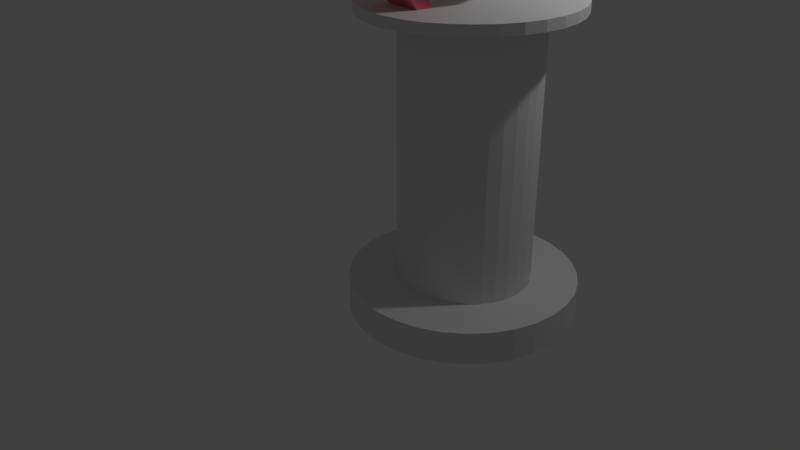 # Source: MageTurm_1.blend  (saved by Blender 2.79.0; exported with 4.5.12 LTS)
import bpy
from mathutils import Matrix  # noqa: F401  (used for matrix-valued properties, if any)

bpy.ops.wm.read_factory_settings(use_empty=True)
scene = bpy.context.scene
scene.name = 'Scene'

# ---- collections
col_collection_1 = bpy.data.collections.new('Collection 1'); scene.collection.children.link(col_collection_1)

# ---- materials (node trees are filled in below, after node groups)
mat_material_001 = bpy.data.materials.new('Material.001')
mat_material_001.alpha_threshold = 0.0
mat_material_001.use_transparent_shadow = False
mat_material_001.diffuse_color = (0.8, 0.1658, 0.2103, 1.0)
mat_material_001.roughness = 0.5

# ---- material node trees

# ---- world
world_world = bpy.data.worlds.new('World'); scene.world = world_world
world_world.color = (0.05088, 0.05088, 0.05088)
world_world.use_sun_shadow = False
world_world.sun_shadow_jitter_overblur = 0.0
world_world.cycles.sampling_method = 'MANUAL'

# ---- cameras
cam_camera = bpy.data.cameras.new('Camera')
cam_camera.clip_end = 100.0
cam_camera.lens = 35.0
cam_camera.sensor_width = 32.0
cam_camera.sensor_height = 18.0
cam_camera.ortho_scale = 7.314
cam_camera.dof.focus_distance = 0.0
cam_camera.dof.aperture_fstop = 128.0

# ---- lights
light_lamp = bpy.data.lights.new('Lamp', 'POINT')
light_lamp.transmission_factor = 0.0
light_lamp.cutoff_distance = 30.0
light_lamp.energy = 100.0
light_lamp.shadow_buffer_clip_start = 1.001
light_lamp.shadow_soft_size = 0.1
light_lamp.shadow_maximum_resolution = 0.006
light_lamp.use_absolute_resolution = True

# ---- meshes
me_icosphere = bpy.data.meshes.new('Icosphere')
me_icosphere.from_pydata([(-5.166e-10, 0.02769, -3.909), (0.4602, -0.309, -3.559), (-0.1758, -0.5171, -3.559), (-0.5689, 0.02769, -3.559), (-0.1758, 0.5725, -3.559), (0.4602, 0.3644, -3.559), (0.1758, -0.5171, -2.993), (-0.4602, -0.309, -2.993), (-0.4602, 0.3644, -2.993), (0.1758, 0.5725, -2.993), (0.5689, 0.02769, -2.993), (-5.166e-10, 0.02769, -2.643), (-0.1033, -0.2925, -3.815), (0.2705, -0.1702, -3.815), (0.1672, -0.4904, -3.609), (0.541, 0.02769, -3.609), (0.2705, 0.2256, -3.815), (-0.3344, 0.02769, -3.815), (-0.4377, -0.2925, -3.609), (-0.1033, 0.3479, -3.815), (-0.4377, 0.3479, -3.609), (0.1672, 0.5458, -3.609), (0.6049, -0.1702, -3.276), (0.6049, 0.2256, -3.276), (-5.166e-10, -0.6127, -3.276), (0.3738, -0.4904, -3.276), (-0.6049, -0.1702, -3.276), (-0.3738, -0.4904, -3.276), (-0.3738, 0.5458, -3.276), (-0.6049, 0.2256, -3.276), (0.3738, 0.5458, -3.276), (-5.166e-10, 0.6681, -3.276), (0.4377, -0.2925, -2.944), (-0.1672, -0.4904, -2.944), (-0.541, 0.02769, -2.944), (-0.1672, 0.5458, -2.944), (0.4377, 0.3479, -2.944), (0.1033, -0.2925, -2.738), (0.3344, 0.02769, -2.738), (-0.2705, -0.1702, -2.738), (-0.2705, 0.2256, -2.738), (0.1033, 0.3479, -2.738)], [], [(0, 13, 12), (1, 13, 15), (0, 12, 17), (0, 17, 19), (0, 19, 16), (1, 15, 22), (2, 14, 24), (3, 18, 26), (4, 20, 28), (5, 21, 30), (1, 22, 25), (2, 24, 27), (3, 26, 29), (4, 28, 31), (5, 30, 23), (6, 32, 37), (7, 33, 39), (8, 34, 40), (9, 35, 41), (10, 36, 38), (38, 41, 11), (38, 36, 41), (36, 9, 41), (41, 40, 11), (41, 35, 40), (35, 8, 40), (40, 39, 11), (40, 34, 39), (34, 7, 39), (39, 37, 11), (39, 33, 37), (33, 6, 37), (37, 38, 11), (37, 32, 38), (32, 10, 38), (23, 36, 10), (23, 30, 36), (30, 9, 36), (31, 35, 9), (31, 28, 35), (28, 8, 35), (29, 34, 8), (29, 26, 34), (26, 7, 34), (27, 33, 7), (27, 24, 33), (24, 6, 33), (25, 32, 6), (25, 22, 32), (22, 10, 32), (30, 31, 9), (30, 21, 31), (21, 4, 31), (28, 29, 8), (28, 20, 29), (20, 3, 29), (26, 27, 7), (26, 18, 27), (18, 2, 27), (24, 25, 6), (24, 14, 25), (14, 1, 25), (22, 23, 10), (22, 15, 23), (15, 5, 23), (16, 21, 5), (16, 19, 21), (19, 4, 21), (19, 20, 4), (19, 17, 20), (17, 3, 20), (17, 18, 3), (17, 12, 18), (12, 2, 18), (15, 16, 5), (15, 13, 16), (13, 0, 16), (12, 14, 2), (12, 13, 14), (13, 1, 14)])
me_icosphere.use_remesh_preserve_volume = False
me_icosphere.use_remesh_preserve_attributes = False
me_icosphere.use_mirror_vertex_groups = False
me_icosphere.update()
me_cube_005 = bpy.data.meshes.new('Cube.005')
me_cube_005.from_pydata([(-0.8179, -1.089, -4.011), (-0.8157, -0.4744, -4.819), (-0.8286, -1.273, -4.012), (-0.8263, -0.6579, -4.82), (-0.423, -1.112, -4.021), (-0.4208, -0.4973, -4.829), (-0.4337, -1.296, -4.021), (-0.4314, -0.6808, -4.83), (-0.7706, -0.6791, -3.376), (-0.8166, -1.089, -4.011), (-0.7535, -0.6783, -3.191), (-0.8281, -1.271, -4.014), (-0.3765, -0.6756, -3.413), (-0.4231, -1.114, -4.02), (-0.3595, -0.6748, -3.227), (-0.4325, -1.3, -4.021)], [], [(0, 1, 3, 2), (2, 3, 7, 6), (6, 7, 5, 4), (4, 5, 1, 0), (2, 6, 4, 0), (7, 3, 1, 5), (8, 9, 11, 10), (10, 11, 15, 14), (14, 15, 13, 12), (12, 13, 9, 8), (10, 14, 12, 8), (15, 11, 9, 13)])
me_cube_005.materials.append(mat_material_001)
me_cube_005.use_remesh_preserve_volume = False
me_cube_005.use_remesh_preserve_attributes = False
me_cube_005.use_mirror_vertex_groups = False
me_cube_005.update()
me_cube_004 = bpy.data.meshes.new('Cube.004')
me_cube_004.from_pydata([(-0.4107, -0.7192, -3.95), (-0.4511, -1.331, -4.76), (-0.4107, -0.5355, -3.95), (-0.4511, -1.147, -4.76), (-0.8055, -0.7192, -3.924), (-0.8459, -1.331, -4.734), (-0.8055, -0.5355, -3.924), (-0.8459, -1.147, -4.734), (-0.3765, -1.133, -3.317), (-0.412, -0.7195, -3.95), (-0.3765, -1.136, -3.131), (-0.4113, -0.5372, -3.953), (-0.7714, -1.16, -3.317), (-0.8055, -0.7174, -3.923), (-0.7714, -1.162, -3.131), (-0.8069, -0.5318, -3.924)], [], [(0, 1, 3, 2), (2, 3, 7, 6), (6, 7, 5, 4), (4, 5, 1, 0), (2, 6, 4, 0), (7, 3, 1, 5), (8, 9, 11, 10), (10, 11, 15, 14), (14, 15, 13, 12), (12, 13, 9, 8), (10, 14, 12, 8), (15, 11, 9, 13)])
me_cube_004.use_remesh_preserve_volume = False
me_cube_004.use_remesh_preserve_attributes = False
me_cube_004.use_mirror_vertex_groups = False
me_cube_004.update()
me_cylinder_003 = bpy.data.meshes.new('Cylinder.003')
me_cylinder_003.from_pydata([(-0.03107, 0.9277, -0.8748), (-0.03107, 0.9277, -0.7866), (0.146, 0.9099, -0.8748), (0.146, 0.9099, -0.7866), (0.3163, 0.8571, -0.8748), (0.3163, 0.8571, -0.7866), (0.4732, 0.7714, -0.8748), (0.4732, 0.7714, -0.7866), (0.6107, 0.656, -0.8748), (0.6107, 0.656, -0.7866), (0.7236, 0.5154, -0.8748), (0.7236, 0.5154, -0.7866), (0.8075, 0.355, -0.8748), (0.8075, 0.355, -0.7866), (0.8592, 0.181, -0.8748), (0.8592, 0.181, -0.7866), (0.8766, 8.498e-08, -0.8748), (0.8766, 8.498e-08, -0.7866), (0.8592, -0.181, -0.8748), (0.8592, -0.181, -0.7866), (0.8075, -0.355, -0.8748), (0.8075, -0.355, -0.7866), (0.7236, -0.5154, -0.8748), (0.7236, -0.5154, -0.7866), (0.6107, -0.656, -0.8748), (0.6107, -0.656, -0.7866), (0.4732, -0.7714, -0.8748), (0.4732, -0.7714, -0.7866), (0.3453, -0.8571, -0.8748), (0.3453, -0.8571, -0.7866), (0.175, -0.9099, -0.8748), (0.175, -0.9099, -0.7866), (-0.002048, -0.9277, -0.8748), (-0.002048, -0.9277, -0.7866), (-0.1791, -0.9099, -0.8748), (-0.1791, -0.9099, -0.7866), (-0.3494, -0.8571, -0.8748), (-0.3494, -0.8571, -0.7866), (-0.5063, -0.7714, -0.8748), (-0.5063, -0.7714, -0.7866), (-0.6439, -0.656, -0.8748), (-0.6439, -0.656, -0.7866), (-0.7858, -0.5154, -0.8748), (-0.7858, -0.5154, -0.7866), (-0.8697, -0.355, -0.8748), (-0.8697, -0.355, -0.7866), (-0.9213, -0.181, -0.8748), (-0.9213, -0.181, -0.7866), (-0.9387, 9.107e-07, -0.8748), (-0.9387, 9.107e-07, -0.7866), (-0.9213, 0.181, -0.8748), (-0.9213, 0.181, -0.7866), (-0.8697, 0.355, -0.8748), (-0.8697, 0.355, -0.7866), (-0.7858, 0.5154, -0.8748), (-0.7858, 0.5154, -0.7866), (-0.6729, 0.656, -0.8748), (-0.6729, 0.656, -0.7866), (-0.5353, 0.7714, -0.8748), (-0.5353, 0.7714, -0.7866), (-0.3784, 0.8571, -0.8748), (-0.3784, 0.8571, -0.7866), (-0.2082, 0.9099, -0.8748), (-0.2082, 0.9099, -0.7866)], [], [(0, 1, 3, 2), (2, 3, 5, 4), (4, 5, 7, 6), (6, 7, 9, 8), (8, 9, 11, 10), (10, 11, 13, 12), (12, 13, 15, 14), (14, 15, 17, 16), (16, 17, 19, 18), (18, 19, 21, 20), (20, 21, 23, 22), (22, 23, 25, 24), (24, 25, 27, 26), (26, 27, 29, 28), (28, 29, 31, 30), (30, 31, 33, 32), (32, 33, 35, 34), (34, 35, 37, 36), (36, 37, 39, 38), (38, 39, 41, 40), (40, 41, 43, 42), (42, 43, 45, 44), (44, 45, 47, 46), (46, 47, 49, 48), (48, 49, 51, 50), (50, 51, 53, 52), (52, 53, 55, 54), (54, 55, 57, 56), (56, 57, 59, 58), (58, 59, 61, 60), (3, 1, 63, 61, 59, 57, 55, 53, 51, 49, 47, 45, 43, 41, 39, 37, 35, 33, 31, 29, 27, 25, 23, 21, 19, 17, 15, 13, 11, 9, 7, 5), (60, 61, 63, 62), (62, 63, 1, 0), (0, 2, 4, 6, 8, 10, 12, 14, 16, 18, 20, 22, 24, 26, 28, 30, 32, 34, 36, 38, 40, 42, 44, 46, 48, 50, 52, 54, 56, 58, 60, 62)])
me_cylinder_003.use_remesh_preserve_volume = False
me_cylinder_003.use_remesh_preserve_attributes = False
me_cylinder_003.use_mirror_vertex_groups = False
me_cylinder_003.update()
me_cylinder_002 = bpy.data.meshes.new('Cylinder.002')
me_cylinder_002.from_pydata([(0.0, 1.0, -1.0), (0.0, 1.0, 1.0), (0.1951, 0.9808, -1.0), (0.1951, 0.9808, 1.0), (0.3827, 0.9239, -1.0), (0.3827, 0.9239, 1.0), (0.5556, 0.8315, -1.0), (0.5556, 0.8315, 1.0), (0.7071, 0.7071, -1.0), (0.7071, 0.7071, 1.0), (0.8315, 0.5556, -1.0), (0.8315, 0.5556, 1.0), (0.9239, 0.3827, -1.0), (0.9239, 0.3827, 1.0), (0.9808, 0.1951, -1.0), (0.9808, 0.1951, 1.0), (1.0, 7.55e-08, -1.0), (1.0, 7.55e-08, 1.0), (0.9808, -0.1951, -1.0), (0.9808, -0.1951, 1.0), (0.9239, -0.3827, -1.0), (0.9239, -0.3827, 1.0), (0.8315, -0.5556, -1.0), (0.8315, -0.5556, 1.0), (0.7071, -0.7071, -1.0), (0.7071, -0.7071, 1.0), (0.5556, -0.8315, -1.0), (0.5556, -0.8315, 1.0), (0.3827, -0.9239, -1.0), (0.3827, -0.9239, 1.0), (0.1951, -0.9808, -1.0), (0.1951, -0.9808, 1.0), (-3.258e-07, -1.0, -1.0), (-3.258e-07, -1.0, 1.0), (-0.1951, -0.9808, -1.0), (-0.1951, -0.9808, 1.0), (-0.3827, -0.9239, -1.0), (-0.3827, -0.9239, 1.0), (-0.5556, -0.8315, -1.0), (-0.5556, -0.8315, 1.0), (-0.7071, -0.7071, -1.0), (-0.7071, -0.7071, 1.0), (-0.8315, -0.5556, -1.0), (-0.8315, -0.5556, 1.0), (-0.9239, -0.3827, -1.0), (-0.9239, -0.3827, 1.0), (-0.9808, -0.1951, -1.0), (-0.9808, -0.1951, 1.0), (-1.0, 9.656e-07, -1.0), (-1.0, 9.656e-07, 1.0), (-0.9808, 0.1951, -1.0), (-0.9808, 0.1951, 1.0), (-0.9239, 0.3827, -1.0), (-0.9239, 0.3827, 1.0), (-0.8315, 0.5556, -1.0), (-0.8315, 0.5556, 1.0), (-0.7071, 0.7071, -1.0), (-0.7071, 0.7071, 1.0), (-0.5556, 0.8315, -1.0), (-0.5556, 0.8315, 1.0), (-0.3827, 0.9239, -1.0), (-0.3827, 0.9239, 1.0), (-0.1951, 0.9808, -1.0), (-0.1951, 0.9808, 1.0)], [], [(0, 1, 3, 2), (2, 3, 5, 4), (4, 5, 7, 6), (6, 7, 9, 8), (8, 9, 11, 10), (10, 11, 13, 12), (12, 13, 15, 14), (14, 15, 17, 16), (16, 17, 19, 18), (18, 19, 21, 20), (20, 21, 23, 22), (22, 23, 25, 24), (24, 25, 27, 26), (26, 27, 29, 28), (28, 29, 31, 30), (30, 31, 33, 32), (32, 33, 35, 34), (34, 35, 37, 36), (36, 37, 39, 38), (38, 39, 41, 40), (40, 41, 43, 42), (42, 43, 45, 44), (44, 45, 47, 46), (46, 47, 49, 48), (48, 49, 51, 50), (50, 51, 53, 52), (52, 53, 55, 54), (54, 55, 57, 56), (56, 57, 59, 58), (58, 59, 61, 60), (3, 1, 63, 61, 59, 57, 55, 53, 51, 49, 47, 45, 43, 41, 39, 37, 35, 33, 31, 29, 27, 25, 23, 21, 19, 17, 15, 13, 11, 9, 7, 5), (60, 61, 63, 62), (62, 63, 1, 0), (0, 2, 4, 6, 8, 10, 12, 14, 16, 18, 20, 22, 24, 26, 28, 30, 32, 34, 36, 38, 40, 42, 44, 46, 48, 50, 52, 54, 56, 58, 60, 62)])
me_cylinder_002.use_remesh_preserve_volume = False
me_cylinder_002.use_remesh_preserve_attributes = False
me_cylinder_002.use_mirror_vertex_groups = False
me_cylinder_002.update()
me_cylinder = bpy.data.meshes.new('Cylinder')
me_cylinder.from_pydata([(0.0, 1.0, -1.0), (0.0, 1.0, -0.7137), (0.1951, 0.9808, -1.0), (0.1951, 0.9808, -0.7137), (0.3827, 0.9239, -1.0), (0.3827, 0.9239, -0.7137), (0.5556, 0.8315, -1.0), (0.5556, 0.8315, -0.7137), (0.7071, 0.7071, -1.0), (0.7071, 0.7071, -0.7137), (0.8315, 0.5556, -1.0), (0.8315, 0.5556, -0.7137), (0.9239, 0.3827, -1.0), (0.9239, 0.3827, -0.7137), (0.9808, 0.1951, -1.0), (0.9808, 0.1951, -0.7137), (1.0, 7.55e-08, -1.0), (1.0, 7.55e-08, -0.7137), (0.9808, -0.1951, -1.0), (0.9808, -0.1951, -0.7137), (0.9239, -0.3827, -1.0), (0.9239, -0.3827, -0.7137), (0.8315, -0.5556, -1.0), (0.8315, -0.5556, -0.7137), (0.7071, -0.7071, -1.0), (0.7071, -0.7071, -0.7137), (0.5556, -0.8315, -1.0), (0.5556, -0.8315, -0.7137), (0.3827, -0.9239, -1.0), (0.3827, -0.9239, -0.7137), (0.1951, -0.9808, -1.0), (0.1951, -0.9808, -0.7137), (-3.258e-07, -1.0, -1.0), (-3.258e-07, -1.0, -0.7137), (-0.1951, -0.9808, -1.0), (-0.1951, -0.9808, -0.7137), (-0.3827, -0.9239, -1.0), (-0.3827, -0.9239, -0.7137), (-0.5556, -0.8315, -1.0), (-0.5556, -0.8315, -0.7137), (-0.7071, -0.7071, -1.0), (-0.7071, -0.7071, -0.7137), (-0.8315, -0.5556, -1.0), (-0.8315, -0.5556, -0.7137), (-0.9239, -0.3827, -1.0), (-0.9239, -0.3827, -0.7137), (-0.9808, -0.1951, -1.0), (-0.9808, -0.1951, -0.7137), (-1.0, 9.656e-07, -1.0), (-1.0, 9.656e-07, -0.7137), (-0.9808, 0.1951, -1.0), (-0.9808, 0.1951, -0.7137), (-0.9239, 0.3827, -1.0), (-0.9239, 0.3827, -0.7137), (-0.8315, 0.5556, -1.0), (-0.8315, 0.5556, -0.7137), (-0.7071, 0.7071, -1.0), (-0.7071, 0.7071, -0.7137), (-0.5556, 0.8315, -1.0), (-0.5556, 0.8315, -0.7137), (-0.3827, 0.9239, -1.0), (-0.3827, 0.9239, -0.7137), (-0.1951, 0.9808, -1.0), (-0.1951, 0.9808, -0.7137)], [], [(0, 1, 3, 2), (2, 3, 5, 4), (4, 5, 7, 6), (6, 7, 9, 8), (8, 9, 11, 10), (10, 11, 13, 12), (12, 13, 15, 14), (14, 15, 17, 16), (16, 17, 19, 18), (18, 19, 21, 20), (20, 21, 23, 22), (22, 23, 25, 24), (24, 25, 27, 26), (26, 27, 29, 28), (28, 29, 31, 30), (30, 31, 33, 32), (32, 33, 35, 34), (34, 35, 37, 36), (36, 37, 39, 38), (38, 39, 41, 40), (40, 41, 43, 42), (42, 43, 45, 44), (44, 45, 47, 46), (46, 47, 49, 48), (48, 49, 51, 50), (50, 51, 53, 52), (52, 53, 55, 54), (54, 55, 57, 56), (56, 57, 59, 58), (58, 59, 61, 60), (3, 1, 63, 61, 59, 57, 55, 53, 51, 49, 47, 45, 43, 41, 39, 37, 35, 33, 31, 29, 27, 25, 23, 21, 19, 17, 15, 13, 11, 9, 7, 5), (60, 61, 63, 62), (62, 63, 1, 0), (0, 2, 4, 6, 8, 10, 12, 14, 16, 18, 20, 22, 24, 26, 28, 30, 32, 34, 36, 38, 40, 42, 44, 46, 48, 50, 52, 54, 56, 58, 60, 62)])
me_cylinder.use_remesh_preserve_volume = False
me_cylinder.use_remesh_preserve_attributes = False
me_cylinder.use_mirror_vertex_groups = False
me_cylinder.update()

# ---- objects
ob_icosphere = bpy.data.objects.new('Icosphere', me_icosphere)
ob_cube_002 = bpy.data.objects.new('Cube.002', me_cube_005)
ob_cube_001 = bpy.data.objects.new('Cube.001', me_cube_004)
ob_cylinder_002 = bpy.data.objects.new('Cylinder.002', me_cylinder_003)
ob_cylinder_001 = bpy.data.objects.new('Cylinder.001', me_cylinder_002)
ob_cylinder = bpy.data.objects.new('Cylinder', me_cylinder)
ob_lamp = bpy.data.objects.new('Lamp', light_lamp)
ob_camera = bpy.data.objects.new('Camera', cam_camera)

# ---- transforms, parenting, visibility, modifiers, constraints
ob_icosphere.location = (0.1422, -0.09524, 7.738)
ob_icosphere.lineart.crease_threshold = 0.0
ob_cube_002.location = (0.6178, -0.1802, 8.474)
ob_cube_002.lineart.crease_threshold = 0.0
ob_cube_001.location = (0.7519, 1.831, 8.375)
ob_cube_001.lineart.crease_threshold = 0.0
ob_cylinder_002.location = (0.1223, -0.08859, 4.598)
ob_cylinder_002.scale = (1.207, 1.207, 1.207)
ob_cylinder_002.lineart.crease_threshold = 0.0
ob_cylinder_001.location = (0.1083, -0.06389, 2.204)
ob_cylinder_001.scale = (0.7241, 0.6921, 1.441)
ob_cylinder_001.lineart.crease_threshold = 0.0
ob_cylinder.location = (0.1223, -0.08859, 1.624)
ob_cylinder.scale = (1.207, 1.207, 1.207)
ob_cylinder.lineart.crease_threshold = 0.0
ob_lamp.location = (2.164, 1.375, 5.904)
ob_lamp.rotation_euler = (0.6503, 0.05522, 1.866)
ob_lamp.lock_rotations_4d = False
ob_lamp.empty_display_type = 'ARROWS'
ob_lamp.color = (0.0, 0.0, 0.0, 0.0)
ob_lamp.lineart.crease_threshold = 0.0
ob_camera.location = (5.569, -6.138, 5.344)
ob_camera.rotation_euler = (1.109, 0.0, 0.8149)
ob_camera.lock_rotations_4d = False
ob_camera.empty_display_type = 'ARROWS'
ob_camera.color = (0.0, 0.0, 0.0, 0.0)
ob_camera.display_type = 'WIRE'
ob_camera.lineart.crease_threshold = 0.0

# ---- collection membership
col_collection_1.objects.link(ob_icosphere)
col_collection_1.objects.link(ob_cube_002)
col_collection_1.objects.link(ob_cube_001)
col_collection_1.objects.link(ob_cylinder_002)
col_collection_1.objects.link(ob_cylinder_001)
col_collection_1.objects.link(ob_cylinder)
col_collection_1.objects.link(ob_lamp)
col_collection_1.objects.link(ob_camera)

# ---- scene / render settings (as saved in the file)
scene.camera = ob_camera
scene.frame_start = 1; scene.frame_end = 250; scene.frame_set(0)
scene.render.engine = 'BLENDER_EEVEE_NEXT'
scene.render.resolution_percentage = 50
scene.render.dither_intensity = 0.0
scene.cycles.use_denoising = False
scene.cycles.samples = 128
scene.cycles.sampling_pattern = 'TABULATED_SOBOL'
scene.cycles.use_adaptive_sampling = False
scene.cycles.use_light_tree = False
scene.cycles.blur_glossy = 0.0
scene.cycles.sample_clamp_indirect = 0.0
scene.view_settings.view_transform = 'Standard'
bpy.context.view_layer.update()
